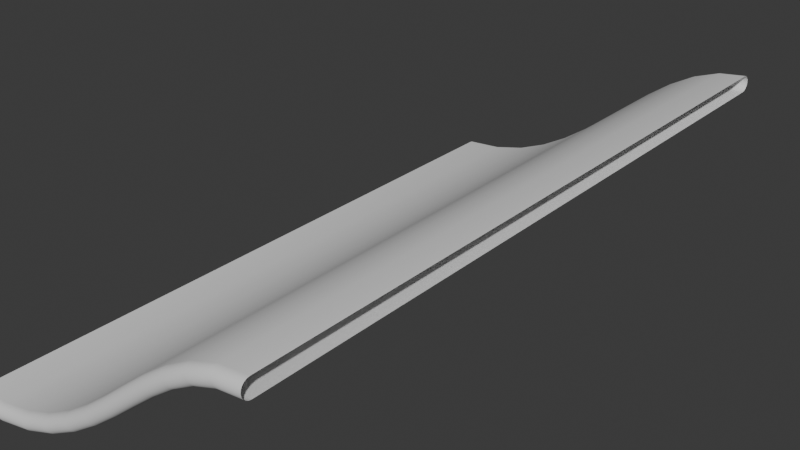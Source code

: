 # Source: UpperCurve.blend  (saved by Blender 4.2.66; exported with 4.5.12 LTS)
import bpy
from mathutils import Matrix  # noqa: F401  (used for matrix-valued properties, if any)

bpy.ops.wm.read_factory_settings(use_empty=True)
scene = bpy.context.scene
scene.name = 'Scene'

# ---- collections
col_collection = bpy.data.collections.new('Collection'); scene.collection.children.link(col_collection)

# ---- world
world_world = bpy.data.worlds.new('World'); scene.world = world_world
world_world.use_nodes = True; world_world.node_tree.nodes.clear()
_N = world_world.node_tree.nodes; _L = world_world.node_tree.links
n0 = _N.new('ShaderNodeOutputWorld'); n0.name = 'World Output'; n0.location = (300, 300)
n1 = _N.new('ShaderNodeBackground'); n1.name = 'Background'; n1.location = (10, 300)
n1.inputs[0].default_value = (0.05088, 0.05088, 0.05088, 1.0)
_L.new(n1.outputs[0], n0.inputs[0])
n0.is_active_output = True
world_world.color = (0.05088, 0.05088, 0.05088)
world_world.sun_shadow_jitter_overblur = 0.0

# ---- curves / text
cu_b_ziercurve_001 = bpy.data.curves.new('BézierCurve.001', 'CURVE')
cu_b_ziercurve_001.dimensions = '3D'
_sp = cu_b_ziercurve_001.splines.new('BEZIER'); _sp.bezier_points.add(1)
_sp.bezier_points.foreach_set('co', [-0.0004052, 0.0, 0.0, 3.97, 1.91, -3.088e-07])
_sp.bezier_points.foreach_set('handle_left', [-0.7075, 0.0, 0.0, 2.689, 1.91, -3.088e-07])
_sp.bezier_points.foreach_set('handle_right', [1.987, 0.0, 0.0, 4.97, 1.91, -3.088e-07])
for _p, _l, _r in zip(_sp.bezier_points, ['ALIGNED', 'ALIGNED'], ['ALIGNED', 'ALIGNED']): _p.handle_left_type = _l; _p.handle_right_type = _r
_sp.order_u = 0
_sp.order_v = 0
cu_b_ziercurve_001.use_path = True
cu_b_ziercurve_001.extrude = 4.0
cu_b_ziercurve_001.bevel_depth = 0.1
cu_b_ziercurve_001.fill_mode = 'FULL'

# ---- objects
ob_b_ziercurve_001 = bpy.data.objects.new('BézierCurve.001', cu_b_ziercurve_001)

# ---- transforms, parenting, visibility, modifiers, constraints
ob_b_ziercurve_001.location = (0.0, 0.0, 0.0)
ob_b_ziercurve_001.rotation_euler = (1.571, -0.0, 0.0)

# ---- collection membership
col_collection.objects.link(ob_b_ziercurve_001)

# ---- scene / render settings (as saved in the file)
scene.frame_start = 1; scene.frame_end = 250; scene.frame_set(1)
scene.render.engine = 'BLENDER_EEVEE_NEXT'
bpy.context.view_layer.update()

# ---- added for rendering (the .blend has no active camera and no usable light): camera, sun
cam_auto = bpy.data.cameras.new('AutoCamera')
cam_auto.lens = 50.0
cam_auto.sensor_width = 36.0
cam_auto.clip_end = 1000.0
ob_auto_camera = bpy.data.objects.new('AutoCamera', cam_auto)
scene.collection.objects.link(ob_auto_camera)
ob_auto_camera.location = (8.8423, -8.22901, 6.44099)
ob_auto_camera.rotation_euler = (1.09748, -7.21219e-08, 0.694738)
scene.camera = ob_auto_camera
light_auto_sun = bpy.data.lights.new('AutoSun', 'SUN')
light_auto_sun.energy = 3.0
light_auto_sun.angle = 0.0523599
ob_auto_sun = bpy.data.objects.new('AutoSun', light_auto_sun)
scene.collection.objects.link(ob_auto_sun)
ob_auto_sun.rotation_euler = (0.872665, 0.174533, 0.523599)
bpy.context.view_layer.update()
